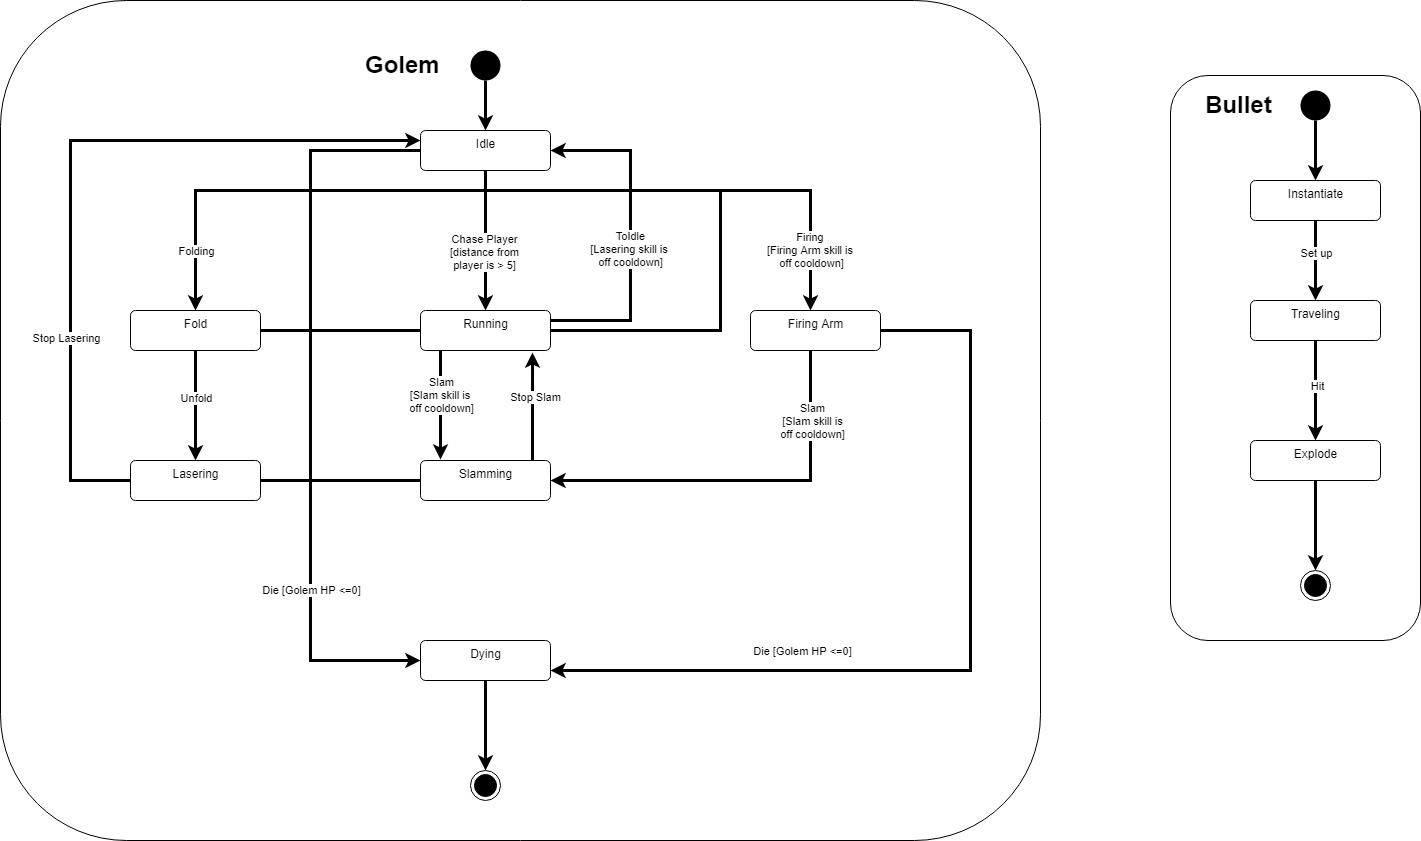

The diagram above was exported from draw.io. Its source (the exported page's mxGraphModel, read from the mxfile embedded in the PNG):
<mxGraphModel dx="2272" dy="800" grid="1" gridSize="10" guides="1" tooltips="1" connect="1" arrows="1" fold="1" page="1" pageScale="1" pageWidth="850" pageHeight="1100" math="0" shadow="0">
  <root>
    <mxCell id="0" />
    <mxCell id="1" parent="0" />
    <mxCell id="3uEDH1hHw5uX_glrBFu_-75" value="" style="rounded=1;whiteSpace=wrap;html=1;" parent="1" vertex="1">
      <mxGeometry x="1120" y="215" width="250" height="565" as="geometry" />
    </mxCell>
    <mxCell id="3uEDH1hHw5uX_glrBFu_-72" value="" style="rounded=1;whiteSpace=wrap;html=1;" parent="1" vertex="1">
      <mxGeometry x="-50" y="140" width="1040" height="840" as="geometry" />
    </mxCell>
    <mxCell id="3uEDH1hHw5uX_glrBFu_-1" value="" style="ellipse;html=1;shape=endState;fillColor=#000000;strokeColor=#000000;" parent="1" vertex="1">
      <mxGeometry x="420" y="910" width="30" height="30" as="geometry" />
    </mxCell>
    <mxCell id="3uEDH1hHw5uX_glrBFu_-14" style="edgeStyle=orthogonalEdgeStyle;rounded=0;sketch=0;orthogonalLoop=1;jettySize=auto;html=1;labelBackgroundColor=none;startArrow=none;startFill=0;strokeWidth=3;" parent="1" source="3uEDH1hHw5uX_glrBFu_-2" target="3uEDH1hHw5uX_glrBFu_-9" edge="1">
      <mxGeometry relative="1" as="geometry" />
    </mxCell>
    <mxCell id="3uEDH1hHw5uX_glrBFu_-2" value="" style="ellipse;fillColor=#000000;strokeColor=none;" parent="1" vertex="1">
      <mxGeometry x="420" y="190" width="30" height="30" as="geometry" />
    </mxCell>
    <mxCell id="3uEDH1hHw5uX_glrBFu_-19" style="edgeStyle=orthogonalEdgeStyle;rounded=0;sketch=0;orthogonalLoop=1;jettySize=auto;html=1;entryX=0.5;entryY=0;entryDx=0;entryDy=0;labelBackgroundColor=none;startArrow=none;startFill=0;strokeWidth=3;" parent="1" source="3uEDH1hHw5uX_glrBFu_-9" target="3uEDH1hHw5uX_glrBFu_-16" edge="1">
      <mxGeometry relative="1" as="geometry">
        <Array as="points">
          <mxPoint x="435" y="330" />
          <mxPoint x="145" y="330" />
        </Array>
      </mxGeometry>
    </mxCell>
    <mxCell id="3uEDH1hHw5uX_glrBFu_-24" value="Folding" style="edgeLabel;html=1;align=center;verticalAlign=middle;resizable=0;points=[];" parent="3uEDH1hHw5uX_glrBFu_-19" vertex="1" connectable="0">
      <mxGeometry x="0.6326" y="2" relative="1" as="geometry">
        <mxPoint x="-2" y="19" as="offset" />
      </mxGeometry>
    </mxCell>
    <mxCell id="3uEDH1hHw5uX_glrBFu_-20" style="edgeStyle=orthogonalEdgeStyle;rounded=0;sketch=0;orthogonalLoop=1;jettySize=auto;html=1;entryX=0.5;entryY=0;entryDx=0;entryDy=0;labelBackgroundColor=none;startArrow=none;startFill=0;strokeWidth=3;" parent="1" source="3uEDH1hHw5uX_glrBFu_-9" target="3uEDH1hHw5uX_glrBFu_-17" edge="1">
      <mxGeometry relative="1" as="geometry" />
    </mxCell>
    <mxCell id="3uEDH1hHw5uX_glrBFu_-23" value="Chase Player&lt;br&gt;[distance from&lt;br&gt;player is &amp;gt; 5]" style="edgeLabel;html=1;align=center;verticalAlign=middle;resizable=0;points=[];" parent="3uEDH1hHw5uX_glrBFu_-20" vertex="1" connectable="0">
      <mxGeometry x="0.1626" y="-2" relative="1" as="geometry">
        <mxPoint as="offset" />
      </mxGeometry>
    </mxCell>
    <mxCell id="3uEDH1hHw5uX_glrBFu_-21" style="edgeStyle=orthogonalEdgeStyle;rounded=0;sketch=0;orthogonalLoop=1;jettySize=auto;html=1;labelBackgroundColor=none;startArrow=none;startFill=0;strokeWidth=3;" parent="1" source="3uEDH1hHw5uX_glrBFu_-9" target="3uEDH1hHw5uX_glrBFu_-18" edge="1">
      <mxGeometry relative="1" as="geometry">
        <Array as="points">
          <mxPoint x="435" y="330" />
          <mxPoint x="760" y="330" />
          <mxPoint x="760" y="480" />
        </Array>
      </mxGeometry>
    </mxCell>
    <mxCell id="3uEDH1hHw5uX_glrBFu_-22" value="Firing &lt;br&gt;[Firing Arm skill is &lt;br&gt;off cooldown]" style="edgeLabel;html=1;align=center;verticalAlign=middle;resizable=0;points=[];" parent="3uEDH1hHw5uX_glrBFu_-21" vertex="1" connectable="0">
      <mxGeometry x="0.3134" y="-2" relative="1" as="geometry">
        <mxPoint x="40" y="57" as="offset" />
      </mxGeometry>
    </mxCell>
    <mxCell id="3uEDH1hHw5uX_glrBFu_-46" style="edgeStyle=orthogonalEdgeStyle;rounded=0;sketch=0;orthogonalLoop=1;jettySize=auto;html=1;labelBackgroundColor=none;startArrow=none;startFill=0;endArrow=none;endFill=0;strokeWidth=3;" parent="1" source="3uEDH1hHw5uX_glrBFu_-9" edge="1">
      <mxGeometry relative="1" as="geometry">
        <mxPoint x="260" y="530" as="targetPoint" />
      </mxGeometry>
    </mxCell>
    <mxCell id="3uEDH1hHw5uX_glrBFu_-9" value="Idle&lt;br&gt;" style="html=1;align=center;verticalAlign=top;rounded=1;absoluteArcSize=1;arcSize=10;dashed=0;" parent="1" vertex="1">
      <mxGeometry x="370" y="270" width="130" height="40" as="geometry" />
    </mxCell>
    <mxCell id="3uEDH1hHw5uX_glrBFu_-28" style="edgeStyle=orthogonalEdgeStyle;rounded=0;sketch=0;orthogonalLoop=1;jettySize=auto;html=1;entryX=0.5;entryY=0;entryDx=0;entryDy=0;labelBackgroundColor=none;startArrow=none;startFill=0;strokeWidth=3;" parent="1" source="3uEDH1hHw5uX_glrBFu_-16" target="3uEDH1hHw5uX_glrBFu_-27" edge="1">
      <mxGeometry relative="1" as="geometry" />
    </mxCell>
    <mxCell id="3uEDH1hHw5uX_glrBFu_-29" value="Unfold" style="edgeLabel;html=1;align=center;verticalAlign=middle;resizable=0;points=[];" parent="3uEDH1hHw5uX_glrBFu_-28" vertex="1" connectable="0">
      <mxGeometry x="-0.1376" relative="1" as="geometry">
        <mxPoint as="offset" />
      </mxGeometry>
    </mxCell>
    <mxCell id="3uEDH1hHw5uX_glrBFu_-47" style="edgeStyle=orthogonalEdgeStyle;rounded=0;sketch=0;orthogonalLoop=1;jettySize=auto;html=1;labelBackgroundColor=none;startArrow=none;startFill=0;endArrow=none;endFill=0;strokeWidth=3;" parent="1" source="3uEDH1hHw5uX_glrBFu_-16" edge="1">
      <mxGeometry relative="1" as="geometry">
        <mxPoint x="260" y="470" as="targetPoint" />
      </mxGeometry>
    </mxCell>
    <mxCell id="3uEDH1hHw5uX_glrBFu_-16" value="Fold" style="html=1;align=center;verticalAlign=top;rounded=1;absoluteArcSize=1;arcSize=10;dashed=0;" parent="1" vertex="1">
      <mxGeometry x="80" y="450" width="130" height="40" as="geometry" />
    </mxCell>
    <mxCell id="3uEDH1hHw5uX_glrBFu_-36" style="edgeStyle=orthogonalEdgeStyle;rounded=0;sketch=0;orthogonalLoop=1;jettySize=auto;html=1;labelBackgroundColor=none;startArrow=none;startFill=0;strokeWidth=3;endArrow=none;endFill=0;" parent="1" source="3uEDH1hHw5uX_glrBFu_-17" edge="1">
      <mxGeometry relative="1" as="geometry">
        <mxPoint x="620" y="330" as="targetPoint" />
        <Array as="points">
          <mxPoint x="670" y="470" />
          <mxPoint x="670" y="330" />
        </Array>
      </mxGeometry>
    </mxCell>
    <mxCell id="3uEDH1hHw5uX_glrBFu_-39" style="edgeStyle=orthogonalEdgeStyle;rounded=0;sketch=0;orthogonalLoop=1;jettySize=auto;html=1;entryX=0.154;entryY=-0.025;entryDx=0;entryDy=0;labelBackgroundColor=none;startArrow=none;startFill=0;endArrow=classic;endFill=1;strokeWidth=3;entryPerimeter=0;" parent="1" source="3uEDH1hHw5uX_glrBFu_-17" target="3uEDH1hHw5uX_glrBFu_-38" edge="1">
      <mxGeometry relative="1" as="geometry">
        <Array as="points">
          <mxPoint x="390" y="520" />
          <mxPoint x="390" y="520" />
        </Array>
      </mxGeometry>
    </mxCell>
    <mxCell id="3uEDH1hHw5uX_glrBFu_-41" value="Slam&lt;br&gt;[Slam skill is &lt;br&gt;off cooldown]" style="edgeLabel;html=1;align=center;verticalAlign=middle;resizable=0;points=[];" parent="3uEDH1hHw5uX_glrBFu_-39" vertex="1" connectable="0">
      <mxGeometry x="-0.1758" relative="1" as="geometry">
        <mxPoint as="offset" />
      </mxGeometry>
    </mxCell>
    <mxCell id="3uEDH1hHw5uX_glrBFu_-45" style="edgeStyle=orthogonalEdgeStyle;rounded=0;sketch=0;orthogonalLoop=1;jettySize=auto;html=1;labelBackgroundColor=none;startArrow=none;startFill=0;endArrow=classic;endFill=1;strokeWidth=3;entryX=0;entryY=0.5;entryDx=0;entryDy=0;" parent="1" source="3uEDH1hHw5uX_glrBFu_-17" target="3uEDH1hHw5uX_glrBFu_-43" edge="1">
      <mxGeometry relative="1" as="geometry">
        <mxPoint x="270" y="790" as="targetPoint" />
        <Array as="points">
          <mxPoint x="260" y="470" />
          <mxPoint x="260" y="800" />
        </Array>
      </mxGeometry>
    </mxCell>
    <mxCell id="3uEDH1hHw5uX_glrBFu_-49" value="Die [Golem HP &amp;lt;=0]" style="edgeLabel;html=1;align=center;verticalAlign=middle;resizable=0;points=[];" parent="3uEDH1hHw5uX_glrBFu_-45" vertex="1" connectable="0">
      <mxGeometry x="0.3406" relative="1" as="geometry">
        <mxPoint as="offset" />
      </mxGeometry>
    </mxCell>
    <mxCell id="3uEDH1hHw5uX_glrBFu_-54" style="edgeStyle=orthogonalEdgeStyle;rounded=0;sketch=0;orthogonalLoop=1;jettySize=auto;html=1;entryX=1;entryY=0.5;entryDx=0;entryDy=0;labelBackgroundColor=none;startArrow=none;startFill=0;endArrow=classic;endFill=1;strokeWidth=3;" parent="1" source="3uEDH1hHw5uX_glrBFu_-17" target="3uEDH1hHw5uX_glrBFu_-9" edge="1">
      <mxGeometry relative="1" as="geometry">
        <Array as="points">
          <mxPoint x="580" y="460" />
          <mxPoint x="580" y="290" />
        </Array>
      </mxGeometry>
    </mxCell>
    <mxCell id="3uEDH1hHw5uX_glrBFu_-57" value="ToIdle&lt;br&gt;[Lasering skill is &lt;br&gt;off cooldown]" style="edgeLabel;html=1;align=center;verticalAlign=middle;resizable=0;points=[];" parent="3uEDH1hHw5uX_glrBFu_-54" vertex="1" connectable="0">
      <mxGeometry x="-0.0788" y="1" relative="1" as="geometry">
        <mxPoint as="offset" />
      </mxGeometry>
    </mxCell>
    <mxCell id="3uEDH1hHw5uX_glrBFu_-17" value="Running" style="html=1;align=center;verticalAlign=top;rounded=1;absoluteArcSize=1;arcSize=10;dashed=0;" parent="1" vertex="1">
      <mxGeometry x="370" y="450" width="130" height="40" as="geometry" />
    </mxCell>
    <mxCell id="3uEDH1hHw5uX_glrBFu_-40" style="edgeStyle=orthogonalEdgeStyle;rounded=0;sketch=0;orthogonalLoop=1;jettySize=auto;html=1;entryX=1;entryY=0.5;entryDx=0;entryDy=0;labelBackgroundColor=none;startArrow=none;startFill=0;endArrow=classic;endFill=1;strokeWidth=3;" parent="1" source="3uEDH1hHw5uX_glrBFu_-18" target="3uEDH1hHw5uX_glrBFu_-38" edge="1">
      <mxGeometry relative="1" as="geometry">
        <Array as="points">
          <mxPoint x="760" y="620" />
        </Array>
      </mxGeometry>
    </mxCell>
    <mxCell id="3uEDH1hHw5uX_glrBFu_-42" value="Slam&lt;br&gt;[Slam skill is&lt;br&gt;off cooldown]" style="edgeLabel;html=1;align=center;verticalAlign=middle;resizable=0;points=[];" parent="3uEDH1hHw5uX_glrBFu_-40" vertex="1" connectable="0">
      <mxGeometry x="0.0624" y="-1" relative="1" as="geometry">
        <mxPoint x="78" y="-59" as="offset" />
      </mxGeometry>
    </mxCell>
    <mxCell id="3uEDH1hHw5uX_glrBFu_-44" style="edgeStyle=orthogonalEdgeStyle;rounded=0;sketch=0;orthogonalLoop=1;jettySize=auto;html=1;entryX=1;entryY=0.75;entryDx=0;entryDy=0;labelBackgroundColor=none;startArrow=none;startFill=0;endArrow=classic;endFill=1;strokeWidth=3;" parent="1" source="3uEDH1hHw5uX_glrBFu_-18" target="3uEDH1hHw5uX_glrBFu_-43" edge="1">
      <mxGeometry relative="1" as="geometry">
        <Array as="points">
          <mxPoint x="920" y="470" />
          <mxPoint x="920" y="810" />
        </Array>
      </mxGeometry>
    </mxCell>
    <mxCell id="3uEDH1hHw5uX_glrBFu_-50" value="Die [Golem HP &amp;lt;=0]" style="edgeLabel;html=1;align=center;verticalAlign=middle;resizable=0;points=[];" parent="3uEDH1hHw5uX_glrBFu_-44" vertex="1" connectable="0">
      <mxGeometry x="0.409" y="-1" relative="1" as="geometry">
        <mxPoint y="-19" as="offset" />
      </mxGeometry>
    </mxCell>
    <mxCell id="3uEDH1hHw5uX_glrBFu_-18" value="Firing Arm" style="html=1;align=center;verticalAlign=top;rounded=1;absoluteArcSize=1;arcSize=10;dashed=0;" parent="1" vertex="1">
      <mxGeometry x="700" y="450" width="130" height="40" as="geometry" />
    </mxCell>
    <mxCell id="3uEDH1hHw5uX_glrBFu_-30" style="edgeStyle=orthogonalEdgeStyle;rounded=0;sketch=0;orthogonalLoop=1;jettySize=auto;html=1;labelBackgroundColor=none;startArrow=none;startFill=0;strokeWidth=3;" parent="1" source="3uEDH1hHw5uX_glrBFu_-27" target="3uEDH1hHw5uX_glrBFu_-9" edge="1">
      <mxGeometry relative="1" as="geometry">
        <Array as="points">
          <mxPoint x="20" y="620" />
          <mxPoint x="20" y="280" />
        </Array>
      </mxGeometry>
    </mxCell>
    <mxCell id="3uEDH1hHw5uX_glrBFu_-31" value="Stop Lasering" style="edgeLabel;html=1;align=center;verticalAlign=middle;resizable=0;points=[];" parent="3uEDH1hHw5uX_glrBFu_-30" vertex="1" connectable="0">
      <mxGeometry x="-0.4587" y="5" relative="1" as="geometry">
        <mxPoint as="offset" />
      </mxGeometry>
    </mxCell>
    <mxCell id="3uEDH1hHw5uX_glrBFu_-48" style="edgeStyle=orthogonalEdgeStyle;rounded=0;sketch=0;orthogonalLoop=1;jettySize=auto;html=1;labelBackgroundColor=none;startArrow=none;startFill=0;endArrow=none;endFill=0;strokeWidth=3;" parent="1" source="3uEDH1hHw5uX_glrBFu_-27" edge="1">
      <mxGeometry relative="1" as="geometry">
        <mxPoint x="260" y="620" as="targetPoint" />
      </mxGeometry>
    </mxCell>
    <mxCell id="3uEDH1hHw5uX_glrBFu_-27" value="Lasering" style="html=1;align=center;verticalAlign=top;rounded=1;absoluteArcSize=1;arcSize=10;dashed=0;" parent="1" vertex="1">
      <mxGeometry x="80" y="600" width="130" height="40" as="geometry" />
    </mxCell>
    <mxCell id="3uEDH1hHw5uX_glrBFu_-52" style="edgeStyle=orthogonalEdgeStyle;rounded=0;sketch=0;orthogonalLoop=1;jettySize=auto;html=1;labelBackgroundColor=none;startArrow=none;startFill=0;endArrow=none;endFill=0;strokeWidth=3;" parent="1" source="3uEDH1hHw5uX_glrBFu_-38" edge="1">
      <mxGeometry relative="1" as="geometry">
        <mxPoint x="260" y="620" as="targetPoint" />
      </mxGeometry>
    </mxCell>
    <mxCell id="3uEDH1hHw5uX_glrBFu_-55" style="edgeStyle=orthogonalEdgeStyle;rounded=0;sketch=0;orthogonalLoop=1;jettySize=auto;html=1;entryX=0.862;entryY=1.05;entryDx=0;entryDy=0;entryPerimeter=0;labelBackgroundColor=none;startArrow=none;startFill=0;endArrow=classic;endFill=1;strokeWidth=3;" parent="1" source="3uEDH1hHw5uX_glrBFu_-38" target="3uEDH1hHw5uX_glrBFu_-17" edge="1">
      <mxGeometry relative="1" as="geometry">
        <Array as="points">
          <mxPoint x="482" y="560" />
          <mxPoint x="482" y="560" />
        </Array>
      </mxGeometry>
    </mxCell>
    <mxCell id="3uEDH1hHw5uX_glrBFu_-56" value="Stop Slam" style="edgeLabel;html=1;align=center;verticalAlign=middle;resizable=0;points=[];" parent="3uEDH1hHw5uX_glrBFu_-55" vertex="1" connectable="0">
      <mxGeometry x="0.1852" y="-2" relative="1" as="geometry">
        <mxPoint as="offset" />
      </mxGeometry>
    </mxCell>
    <mxCell id="3uEDH1hHw5uX_glrBFu_-38" value="Slamming" style="html=1;align=center;verticalAlign=top;rounded=1;absoluteArcSize=1;arcSize=10;dashed=0;" parent="1" vertex="1">
      <mxGeometry x="370" y="600" width="130" height="40" as="geometry" />
    </mxCell>
    <mxCell id="3uEDH1hHw5uX_glrBFu_-51" style="edgeStyle=orthogonalEdgeStyle;rounded=0;sketch=0;orthogonalLoop=1;jettySize=auto;html=1;labelBackgroundColor=none;startArrow=none;startFill=0;endArrow=classic;endFill=1;strokeWidth=3;" parent="1" source="3uEDH1hHw5uX_glrBFu_-43" target="3uEDH1hHw5uX_glrBFu_-1" edge="1">
      <mxGeometry relative="1" as="geometry" />
    </mxCell>
    <mxCell id="3uEDH1hHw5uX_glrBFu_-43" value="Dying" style="html=1;align=center;verticalAlign=top;rounded=1;absoluteArcSize=1;arcSize=10;dashed=0;" parent="1" vertex="1">
      <mxGeometry x="370" y="780" width="130" height="40" as="geometry" />
    </mxCell>
    <mxCell id="3uEDH1hHw5uX_glrBFu_-61" style="edgeStyle=orthogonalEdgeStyle;rounded=0;sketch=0;orthogonalLoop=1;jettySize=auto;html=1;entryX=0.5;entryY=0;entryDx=0;entryDy=0;labelBackgroundColor=none;startArrow=none;startFill=0;endArrow=classic;endFill=1;strokeWidth=3;" parent="1" source="3uEDH1hHw5uX_glrBFu_-58" target="3uEDH1hHw5uX_glrBFu_-60" edge="1">
      <mxGeometry relative="1" as="geometry" />
    </mxCell>
    <mxCell id="3uEDH1hHw5uX_glrBFu_-58" value="" style="ellipse;fillColor=#000000;strokeColor=none;" parent="1" vertex="1">
      <mxGeometry x="1250" y="230" width="30" height="30" as="geometry" />
    </mxCell>
    <mxCell id="3uEDH1hHw5uX_glrBFu_-59" value="" style="ellipse;html=1;shape=endState;fillColor=#000000;strokeColor=#000000;" parent="1" vertex="1">
      <mxGeometry x="1250" y="710" width="30" height="30" as="geometry" />
    </mxCell>
    <mxCell id="3uEDH1hHw5uX_glrBFu_-64" style="edgeStyle=orthogonalEdgeStyle;rounded=0;sketch=0;orthogonalLoop=1;jettySize=auto;html=1;labelBackgroundColor=none;startArrow=none;startFill=0;endArrow=classic;endFill=1;strokeWidth=3;" parent="1" source="3uEDH1hHw5uX_glrBFu_-60" target="3uEDH1hHw5uX_glrBFu_-62" edge="1">
      <mxGeometry relative="1" as="geometry" />
    </mxCell>
    <mxCell id="3uEDH1hHw5uX_glrBFu_-65" value="Set up" style="edgeLabel;html=1;align=center;verticalAlign=middle;resizable=0;points=[];" parent="3uEDH1hHw5uX_glrBFu_-64" vertex="1" connectable="0">
      <mxGeometry x="0.2" y="-5" relative="1" as="geometry">
        <mxPoint x="5" y="-16" as="offset" />
      </mxGeometry>
    </mxCell>
    <mxCell id="3uEDH1hHw5uX_glrBFu_-60" value="Instantiate" style="html=1;align=center;verticalAlign=top;rounded=1;absoluteArcSize=1;arcSize=10;dashed=0;" parent="1" vertex="1">
      <mxGeometry x="1200" y="320" width="130" height="40" as="geometry" />
    </mxCell>
    <mxCell id="3uEDH1hHw5uX_glrBFu_-67" style="edgeStyle=orthogonalEdgeStyle;rounded=0;sketch=0;orthogonalLoop=1;jettySize=auto;html=1;labelBackgroundColor=none;startArrow=none;startFill=0;endArrow=classic;endFill=1;strokeWidth=3;" parent="1" source="3uEDH1hHw5uX_glrBFu_-62" target="3uEDH1hHw5uX_glrBFu_-66" edge="1">
      <mxGeometry relative="1" as="geometry">
        <Array as="points">
          <mxPoint x="1265" y="540" />
          <mxPoint x="1265" y="540" />
        </Array>
      </mxGeometry>
    </mxCell>
    <mxCell id="3uEDH1hHw5uX_glrBFu_-68" value="Hit" style="edgeLabel;html=1;align=center;verticalAlign=middle;resizable=0;points=[];" parent="3uEDH1hHw5uX_glrBFu_-67" vertex="1" connectable="0">
      <mxGeometry x="-0.1048" y="1" relative="1" as="geometry">
        <mxPoint as="offset" />
      </mxGeometry>
    </mxCell>
    <mxCell id="3uEDH1hHw5uX_glrBFu_-62" value="Traveling" style="html=1;align=center;verticalAlign=top;rounded=1;absoluteArcSize=1;arcSize=10;dashed=0;" parent="1" vertex="1">
      <mxGeometry x="1200" y="440" width="130" height="40" as="geometry" />
    </mxCell>
    <mxCell id="3uEDH1hHw5uX_glrBFu_-69" style="edgeStyle=orthogonalEdgeStyle;rounded=0;sketch=0;orthogonalLoop=1;jettySize=auto;html=1;labelBackgroundColor=none;startArrow=none;startFill=0;endArrow=classic;endFill=1;strokeWidth=3;" parent="1" source="3uEDH1hHw5uX_glrBFu_-66" target="3uEDH1hHw5uX_glrBFu_-59" edge="1">
      <mxGeometry relative="1" as="geometry" />
    </mxCell>
    <mxCell id="3uEDH1hHw5uX_glrBFu_-66" value="Explode&lt;br&gt;" style="html=1;align=center;verticalAlign=top;rounded=1;absoluteArcSize=1;arcSize=10;dashed=0;" parent="1" vertex="1">
      <mxGeometry x="1200" y="580" width="130" height="40" as="geometry" />
    </mxCell>
    <mxCell id="3uEDH1hHw5uX_glrBFu_-74" value="&lt;h1&gt;Golem&lt;/h1&gt;&lt;div&gt;&lt;br&gt;&lt;/div&gt;" style="text;html=1;strokeColor=none;fillColor=none;spacing=5;spacingTop=-20;whiteSpace=wrap;overflow=hidden;rounded=0;" parent="1" vertex="1">
      <mxGeometry x="310" y="185" width="100" height="55" as="geometry" />
    </mxCell>
    <mxCell id="3uEDH1hHw5uX_glrBFu_-76" value="&lt;h1&gt;Bullet&lt;/h1&gt;&lt;div&gt;&lt;br&gt;&lt;/div&gt;" style="text;html=1;strokeColor=none;fillColor=none;spacing=5;spacingTop=-20;whiteSpace=wrap;overflow=hidden;rounded=0;" parent="1" vertex="1">
      <mxGeometry x="1150" y="225" width="110" height="40" as="geometry" />
    </mxCell>
  </root>
</mxGraphModel>